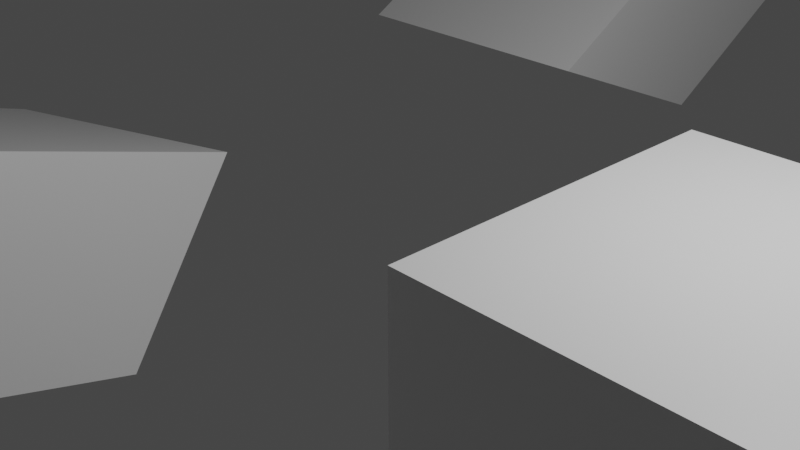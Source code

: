 # Source: parentingcubes.blend  (saved by Blender 3.0.42; exported with 4.5.12 LTS)
import bpy
from mathutils import Matrix  # noqa: F401  (used for matrix-valued properties, if any)

bpy.ops.wm.read_factory_settings(use_empty=True)
scene = bpy.context.scene
scene.name = 'Scene'

# ---- collections
col_collection = bpy.data.collections.new('Collection'); scene.collection.children.link(col_collection)

# ---- materials (node trees are filled in below, after node groups)
mat_material = bpy.data.materials.new('Material')
mat_material.alpha_threshold = 0.0
mat_material.use_transparent_shadow = False
mat_material.line_color = (0.0, 0.0, 0.0, 1.0)
mat_material_001 = bpy.data.materials.new('Material.001')
mat_material_001.alpha_threshold = 0.0
mat_material_001.use_transparent_shadow = False
mat_material_001.line_color = (0.0, 0.0, 0.0, 1.0)
mat_material_002 = bpy.data.materials.new('Material.002')
mat_material_002.alpha_threshold = 0.0
mat_material_002.use_transparent_shadow = False
mat_material_002.line_color = (0.0, 0.0, 0.0, 1.0)

# ---- material node trees
mat_material.use_nodes = True; mat_material.node_tree.nodes.clear()
_N = mat_material.node_tree.nodes; _L = mat_material.node_tree.links
n0 = _N.new('ShaderNodeOutputMaterial'); n0.name = 'Material Output'; n0.location = (300, 300)
n1 = _N.new('ShaderNodeBsdfPrincipled'); n1.name = 'Principled BSDF'; n1.location = (10, 300)
n1.distribution = 'GGX'
n1.subsurface_method = 'RANDOM_WALK_SKIN'
n1.inputs[2].default_value = 0.4
n1.inputs[3].default_value = 1.45
n1.inputs[27].default_value = (0.0, 0.0, 0.0, 1.0)
n1.inputs[28].default_value = 1.0
_L.new(n1.outputs[0], n0.inputs[0])
n0.is_active_output = True
mat_material_001.use_nodes = True; mat_material_001.node_tree.nodes.clear()
_N = mat_material_001.node_tree.nodes; _L = mat_material_001.node_tree.links
n0 = _N.new('ShaderNodeOutputMaterial'); n0.name = 'Material Output'; n0.location = (300, 300)
n1 = _N.new('ShaderNodeBsdfPrincipled'); n1.name = 'Principled BSDF'; n1.location = (10, 300)
n1.distribution = 'GGX'
n1.subsurface_method = 'RANDOM_WALK_SKIN'
n1.inputs[2].default_value = 0.4
n1.inputs[3].default_value = 1.45
n1.inputs[27].default_value = (0.0, 0.0, 0.0, 1.0)
n1.inputs[28].default_value = 1.0
_L.new(n1.outputs[0], n0.inputs[0])
n0.is_active_output = True
mat_material_002.use_nodes = True; mat_material_002.node_tree.nodes.clear()
_N = mat_material_002.node_tree.nodes; _L = mat_material_002.node_tree.links
n0 = _N.new('ShaderNodeOutputMaterial'); n0.name = 'Material Output'; n0.location = (300, 300)
n1 = _N.new('ShaderNodeBsdfPrincipled'); n1.name = 'Principled BSDF'; n1.location = (10, 300)
n1.distribution = 'GGX'
n1.subsurface_method = 'RANDOM_WALK_SKIN'
n1.inputs[2].default_value = 0.4
n1.inputs[3].default_value = 1.45
n1.inputs[27].default_value = (0.0, 0.0, 0.0, 1.0)
n1.inputs[28].default_value = 1.0
_L.new(n1.outputs[0], n0.inputs[0])
n0.is_active_output = True

# ---- world
world_world = bpy.data.worlds.new('World'); scene.world = world_world
world_world.use_nodes = True; world_world.node_tree.nodes.clear()
_N = world_world.node_tree.nodes; _L = world_world.node_tree.links
n0 = _N.new('ShaderNodeOutputWorld'); n0.name = 'World Output'; n0.location = (300, 300)
n1 = _N.new('ShaderNodeBackground'); n1.name = 'Background'; n1.location = (10, 300)
n1.inputs[0].default_value = (0.05088, 0.05088, 0.05088, 1.0)
_L.new(n1.outputs[0], n0.inputs[0])
n0.is_active_output = True
world_world.color = (0.05088, 0.05088, 0.05088)
world_world.use_sun_shadow = False
world_world.sun_shadow_jitter_overblur = 0.0

# ---- cameras
cam_camera = bpy.data.cameras.new('Camera')
cam_camera.clip_end = 100.0
cam_camera.ortho_scale = 7.314

# ---- lights
light_light = bpy.data.lights.new('Light', 'POINT')
light_light.transmission_factor = 0.0
light_light.energy = 1000.0
light_light.shadow_soft_size = 0.1
light_light.shadow_maximum_resolution = 0.006
light_light.use_absolute_resolution = True

# ---- meshes
me_cube = bpy.data.meshes.new('Cube')
me_cube.from_pydata([(1.0, 1.0, 1.0), (1.0, 1.0, -1.0), (1.0, -1.0, 1.0), (1.0, -1.0, -1.0), (-1.0, 1.0, 1.0), (-1.0, 1.0, -1.0), (-1.0, -1.0, 1.0), (-1.0, -1.0, -1.0)], [], [(0, 4, 6, 2), (3, 2, 6, 7), (7, 6, 4, 5), (5, 1, 3, 7), (1, 0, 2, 3), (5, 4, 0, 1)])
_uv = me_cube.uv_layers.new(name='UVMap')
_uv.uv.foreach_set('vector', [0.625, 0.5, 0.875, 0.5, 0.875, 0.75, 0.625, 0.75, 0.375, 0.75, 0.625, 0.75, 0.625, 1.0, 0.375, 1.0, 0.375, 0.0, 0.625, 0.0, 0.625, 0.25, 0.375, 0.25, 0.125, 0.5, 0.375, 0.5, 0.375, 0.75, 0.125, 0.75, 0.375, 0.5, 0.625, 0.5, 0.625, 0.75, 0.375, 0.75, 0.375, 0.25, 0.625, 0.25, 0.625, 0.5, 0.375, 0.5])
me_cube.materials.append(mat_material)
me_cube.use_remesh_preserve_volume = False
me_cube.use_remesh_preserve_attributes = False
me_cube.use_mirror_vertex_groups = False
me_cube.update()
me_cube_001 = bpy.data.meshes.new('Cube.001')
me_cube_001.from_pydata([(1.0, 1.0, 1.0), (1.0, 1.0, -1.0), (1.0, -1.0, 1.0), (1.0, -1.0, -1.0), (-1.0, 1.0, 1.0), (-1.0, 1.0, -1.0), (-1.0, -1.0, 1.0), (-1.0, -1.0, -1.0)], [], [(0, 4, 6, 2), (3, 2, 6, 7), (7, 6, 4, 5), (5, 1, 3, 7), (1, 0, 2, 3), (5, 4, 0, 1)])
_uv = me_cube_001.uv_layers.new(name='UVMap')
_uv.uv.foreach_set('vector', [0.625, 0.5, 0.875, 0.5, 0.875, 0.75, 0.625, 0.75, 0.375, 0.75, 0.625, 0.75, 0.625, 1.0, 0.375, 1.0, 0.375, 0.0, 0.625, 0.0, 0.625, 0.25, 0.375, 0.25, 0.125, 0.5, 0.375, 0.5, 0.375, 0.75, 0.125, 0.75, 0.375, 0.5, 0.625, 0.5, 0.625, 0.75, 0.375, 0.75, 0.375, 0.25, 0.625, 0.25, 0.625, 0.5, 0.375, 0.5])
me_cube_001.materials.append(mat_material_001)
me_cube_001.use_remesh_preserve_volume = False
me_cube_001.use_remesh_preserve_attributes = False
me_cube_001.use_mirror_vertex_groups = False
me_cube_001.update()
me_cube_002 = bpy.data.meshes.new('Cube.002')
me_cube_002.from_pydata([(1.0, 1.0, 1.0), (1.0, 1.0, -1.0), (1.0, -1.0, 1.0), (1.0, -1.0, -1.0), (-1.0, 1.0, 1.0), (-1.0, 1.0, -1.0), (-1.0, -1.0, 1.0), (-1.0, -1.0, -1.0)], [], [(0, 4, 6, 2), (3, 2, 6, 7), (7, 6, 4, 5), (5, 1, 3, 7), (1, 0, 2, 3), (5, 4, 0, 1)])
_uv = me_cube_002.uv_layers.new(name='UVMap')
_uv.uv.foreach_set('vector', [0.625, 0.5, 0.875, 0.5, 0.875, 0.75, 0.625, 0.75, 0.375, 0.75, 0.625, 0.75, 0.625, 1.0, 0.375, 1.0, 0.375, 0.0, 0.625, 0.0, 0.625, 0.25, 0.375, 0.25, 0.125, 0.5, 0.375, 0.5, 0.375, 0.75, 0.125, 0.75, 0.375, 0.5, 0.625, 0.5, 0.625, 0.75, 0.375, 0.75, 0.375, 0.25, 0.625, 0.25, 0.625, 0.5, 0.375, 0.5])
me_cube_002.materials.append(mat_material_002)
me_cube_002.use_remesh_preserve_volume = False
me_cube_002.use_remesh_preserve_attributes = False
me_cube_002.use_mirror_vertex_groups = False
me_cube_002.update()

# ---- objects
ob_cube = bpy.data.objects.new('Cube', me_cube)
ob_light = bpy.data.objects.new('Light', light_light)
ob_camera = bpy.data.objects.new('Camera', cam_camera)
ob_cubegrandchild = bpy.data.objects.new('CubeGrandchild', me_cube_001)
ob_cubechild = bpy.data.objects.new('CubeChild', me_cube_002)

# ---- transforms, parenting, visibility, modifiers, constraints
ob_cube.location = (4.0, 0.0, 0.0)
ob_cube.scale = (2.0, 2.0, 1.0)
ob_cube.lock_rotations_4d = False
ob_cube.empty_display_type = 'ARROWS'
ob_cube.lineart.crease_threshold = 0.0
ob_light.location = (4.076, 1.005, 5.904)
ob_light.rotation_euler = (0.6503, 0.05522, 1.866)
ob_light.lock_rotations_4d = False
ob_light.empty_display_type = 'ARROWS'
ob_light.color = (0.0, 0.0, 0.0, 0.0)
ob_light.lineart.crease_threshold = 0.0
ob_camera.location = (7.359, -6.926, 4.958)
ob_camera.rotation_euler = (1.109, 0.0, 0.8149)
ob_camera.lock_rotations_4d = False
ob_camera.empty_display_type = 'ARROWS'
ob_camera.color = (0.0, 0.0, 0.0, 0.0)
ob_camera.display_type = 'WIRE'
ob_camera.lineart.crease_threshold = 0.0
ob_cubegrandchild.parent = ob_cubechild
ob_cubegrandchild.matrix_parent_inverse = Matrix(((1.0, -0.0, 0.0, -0.0), (-0.0, 1.0, -0.0, -4.0), (0.0, -0.0, 1.0, -0.0), (-0.0, 0.0, -0.0, 1.0)))
ob_cubegrandchild.location = (0.0, 0.0, 4.0)
ob_cubegrandchild.rotation_euler = (0.1571, 0.0, 0.2443)
ob_cubegrandchild.lock_rotations_4d = False
ob_cubegrandchild.empty_display_type = 'ARROWS'
ob_cubegrandchild.lineart.crease_threshold = 0.0
ob_cubechild.parent = ob_cube
ob_cubechild.matrix_parent_inverse = Matrix(((1.0, -0.0, 0.0, -4.0), (-0.0, 1.0, -0.0, 0.0), (0.0, -0.0, 1.0, -0.0), (-0.0, 0.0, -0.0, 1.0)))
ob_cubechild.location = (0.0, 4.0, 0.0)
ob_cubechild.rotation_euler = (0.8727, 0.0, 0.0)
ob_cubechild.lock_rotations_4d = False
ob_cubechild.empty_display_type = 'ARROWS'
ob_cubechild.lineart.crease_threshold = 0.0

# ---- collection membership
col_collection.objects.link(ob_cube)
col_collection.objects.link(ob_light)
col_collection.objects.link(ob_camera)
col_collection.objects.link(ob_cubegrandchild)
col_collection.objects.link(ob_cubechild)

# ---- scene / render settings (as saved in the file)
scene.camera = ob_camera
scene.frame_start = 1; scene.frame_end = 250; scene.frame_set(1)
scene.render.engine = 'BLENDER_EEVEE_NEXT'
scene.cycles.sampling_pattern = 'TABULATED_SOBOL'
scene.cycles.use_light_tree = False
scene.view_settings.view_transform = 'Filmic'
bpy.context.view_layer.update()
